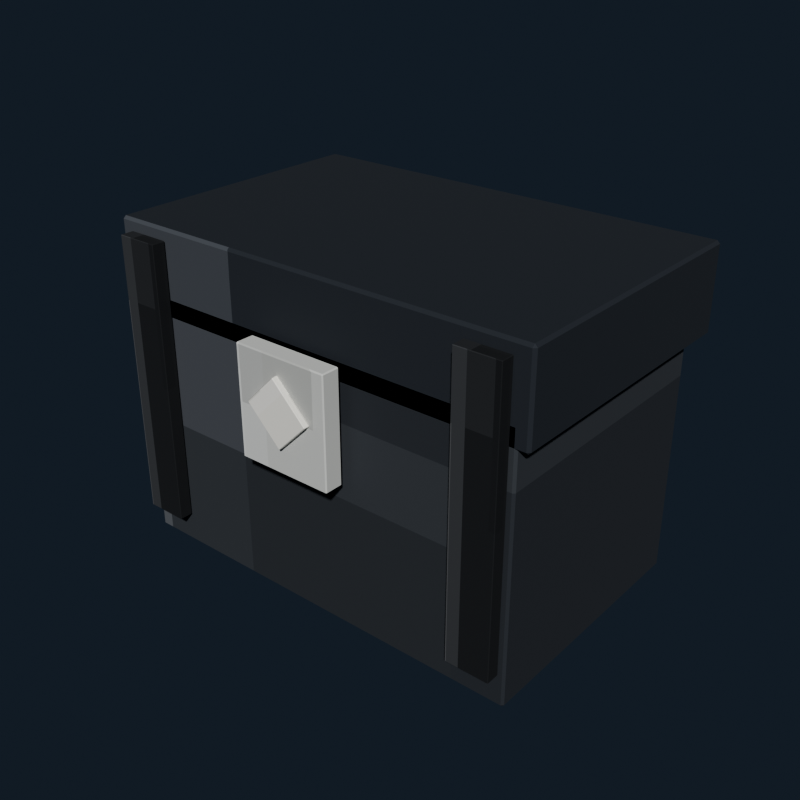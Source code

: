 # Source: toy_chest_charcoal.blend  (saved by Blender 5.2.44; exported with 4.5.12 LTS)
import bpy
from mathutils import Matrix  # noqa: F401  (used for matrix-valued properties, if any)

bpy.ops.wm.read_factory_settings(use_empty=True)
scene = bpy.context.scene
scene.name = 'Scene'

# ---- collections
col_collection = bpy.data.collections.new('Collection'); scene.collection.children.link(col_collection)

# ---- images (referenced by path relative to the original .blend; pixels are not part of the script)
import os
ASSET_DIR = os.environ.get("B2B_ASSET_DIR", "")  # directory of the original .blend (textures are referenced by path, not embedded)
HERE = os.path.dirname(os.path.abspath(__file__))  # packed textures are extracted next to this script under _unpacked/

def load_image(name, relpath, width, height, colorspace="sRGB"):
    """Load a texture the original file referenced (path relative to the .blend, or extracted next to this script)."""
    p = next((c for c in (os.path.join(HERE, relpath), os.path.join(ASSET_DIR, relpath)) if relpath and os.path.exists(c)), "")
    if p:
        img = bpy.data.images.load(p, check_existing=True)
        img.name = name
    else:  # same state as the original file: an image datablock whose file is absent (Cycles renders it pink)
        img = bpy.data.images.new(name, width, height)
        img.source = "FILE"
        img.filepath = "//" + (relpath or name)
    img.colorspace_settings.name = colorspace
    return img
img_toy_chest_charcoal_pixel_atlas = load_image('toy_chest_charcoal_pixel_atlas', '_unpacked/toy_chest_charcoal_pixel_atlas.d8dcd81f.png', 144, 16, 'sRGB')

# ---- materials (node trees are filled in below, after node groups)
mat_toy_chest_charcoal_pixel_paint = bpy.data.materials.new('Toy Chest Charcoal pixel paint')

# ---- material node trees
mat_toy_chest_charcoal_pixel_paint.use_nodes = True; mat_toy_chest_charcoal_pixel_paint.node_tree.nodes.clear()
_N = mat_toy_chest_charcoal_pixel_paint.node_tree.nodes; _L = mat_toy_chest_charcoal_pixel_paint.node_tree.links
n0 = _N.new('ShaderNodeBsdfPrincipled'); n0.name = 'Principled BSDF'; n0.location = (-200, 100)
n0.inputs[2].default_value = 0.84
n0.inputs[10].default_value = 0.005
n1 = _N.new('ShaderNodeOutputMaterial'); n1.name = 'Material Output'; n1.location = (200, 100)
n2 = _N.new('ShaderNodeTexImage'); n2.name = 'Image Texture'; n2.location = (0, 0)
n2.image = img_toy_chest_charcoal_pixel_atlas
n2.interpolation = 'Closest'
_L.new(n0.outputs[0], n1.inputs[0])
_L.new(n2.outputs[0], n0.inputs[0])
n1.is_active_output = True

# ---- world
world_world = bpy.data.worlds.new('World'); scene.world = world_world
world_world.use_nodes = True; world_world.node_tree.nodes.clear()
_N = world_world.node_tree.nodes; _L = world_world.node_tree.links
n0 = _N.new('ShaderNodeOutputWorld'); n0.name = 'World Output'; n0.location = (200, 100)
n1 = _N.new('ShaderNodeBackground'); n1.name = 'Background'; n1.location = (-200, 100)
n1.inputs[0].default_value = (0.04314, 0.06275, 0.09412, 1.0)
n1.inputs[1].default_value = 0.36
_L.new(n1.outputs[0], n0.inputs[0])
n0.is_active_output = True
world_world.color = (0.05088, 0.05088, 0.05088)
world_world.sun_shadow_jitter_overblur = 0.0

# ---- meshes
me_cube = bpy.data.meshes.new('Cube')
me_cube.from_pydata([(-0.386, -0.236, -0.24), (-0.386, -0.24, -0.236), (-0.39, -0.236, -0.236), (-0.386, -0.24, 0.236), (-0.386, -0.236, 0.24), (-0.39, -0.236, 0.236), (-0.386, 0.236, -0.24), (-0.39, 0.236, -0.236), (-0.386, 0.24, -0.236), (-0.386, 0.236, 0.24), (-0.386, 0.24, 0.236), (-0.39, 0.236, 0.236), (0.386, -0.236, -0.24), (0.39, -0.236, -0.236), (0.386, -0.24, -0.236), (0.386, -0.236, 0.24), (0.386, -0.24, 0.236), (0.39, -0.236, 0.236), (0.386, 0.236, -0.24), (0.386, 0.24, -0.236), (0.39, 0.236, -0.236), (0.386, 0.236, 0.24), (0.39, 0.236, 0.236), (0.386, 0.24, 0.236)], [], [(0, 1, 2), (3, 4, 5), (6, 7, 8), (9, 10, 11), (12, 13, 14), (15, 16, 17), (18, 19, 20), (21, 22, 23), (6, 0, 2, 7), (1, 3, 5, 2), (4, 9, 11, 5), (10, 8, 7, 11), (18, 6, 8, 19), (9, 21, 23, 10), (22, 20, 19, 23), (12, 18, 20, 13), (21, 15, 17, 22), (16, 14, 13, 17), (0, 12, 14, 1), (15, 4, 3, 16), (6, 18, 12, 0), (2, 5, 11, 7), (14, 16, 3, 1), (21, 9, 4, 15), (8, 10, 23, 19), (20, 22, 17, 13)])
_uv = me_cube.uv_layers.new(name='UVMap')
_uv.uv.foreach_set('vector', [0.2408, 0.7206, 0.2408, 0.7225, 0.2407, 0.7206, 0.2899, 0.9439, 0.2901, 0.9439, 0.2899, 0.945, 0.2408, 0.5019, 0.2407, 0.5019, 0.2408, 0.5, 0.2901, 0.2776, 0.2899, 0.2786, 0.2899, 0.2761, 0.2653, 0.7206, 0.2656, 0.7206, 0.2655, 0.7231, 0.2902, 0.7221, 0.2899, 0.7236, 0.2899, 0.7211, 0.2653, 0.5019, 0.2655, 0.4994, 0.2656, 0.5019, 0.2902, 0.5011, 0.2899, 0.5019, 0.2899, 0.4991, 0.2408, 0.5019, 0.2408, 0.7206, 0.2407, 0.7206, 0.2407, 0.5019, 0.2656, 0.055, 0.2899, 0.055, 0.2899, 0.05685, 0.2656, 0.05685, 0.2901, 0.05685, 0.2901, 0.2776, 0.2899, 0.2761, 0.2899, 0.05685, 0.2899, 0.2786, 0.2656, 0.2786, 0.2656, 0.2756, 0.2899, 0.2761, 0.2653, 0.5019, 0.2408, 0.5019, 0.2408, 0.5, 0.2655, 0.4994, 0.2901, 0.2776, 0.2902, 0.5011, 0.2899, 0.4991, 0.2899, 0.2786, 0.2899, 0.5019, 0.2656, 0.5019, 0.2655, 0.4994, 0.2899, 0.4991, 0.2653, 0.7206, 0.2653, 0.5019, 0.2656, 0.5019, 0.2656, 0.7206, 0.2902, 0.5011, 0.2902, 0.7221, 0.2899, 0.7211, 0.2899, 0.5019, 0.2899, 0.7236, 0.2655, 0.7231, 0.2656, 0.7206, 0.2899, 0.7211, 0.2408, 0.7206, 0.2653, 0.7206, 0.2655, 0.7231, 0.2408, 0.7225, 0.2902, 0.7221, 0.2901, 0.9439, 0.2899, 0.9439, 0.2899, 0.7236, 0.2408, 0.5019, 0.2653, 0.5019, 0.2653, 0.7206, 0.2408, 0.7206, 0.2656, 0.05685, 0.2899, 0.05685, 0.2899, 0.2761, 0.2656, 0.2756, 0.2655, 0.7231, 0.2899, 0.7236, 0.2899, 0.9439, 0.2656, 0.9439, 0.2902, 0.5011, 0.3147, 0.5019, 0.3147, 0.7206, 0.2902, 0.7221, 0.2656, 0.2786, 0.2899, 0.2786, 0.2899, 0.4991, 0.2655, 0.4994, 0.2656, 0.5019, 0.2899, 0.5019, 0.2899, 0.7211, 0.2656, 0.7206])
me_cube.materials.append(mat_toy_chest_charcoal_pixel_paint)
me_cube.update()
me_cube_001 = bpy.data.meshes.new('Cube.001')
me_cube_001.from_pydata([(-0.405, -0.255, -0.08), (-0.405, -0.26, -0.075), (-0.41, -0.255, -0.075), (-0.405, -0.26, 0.075), (-0.405, -0.255, 0.08), (-0.41, -0.255, 0.075), (-0.405, 0.255, -0.08), (-0.41, 0.255, -0.075), (-0.405, 0.26, -0.075), (-0.405, 0.255, 0.08), (-0.405, 0.26, 0.075), (-0.41, 0.255, 0.075), (0.405, -0.255, -0.08), (0.41, -0.255, -0.075), (0.405, -0.26, -0.075), (0.405, -0.255, 0.08), (0.405, -0.26, 0.075), (0.41, -0.255, 0.075), (0.405, 0.255, -0.08), (0.405, 0.26, -0.075), (0.41, 0.255, -0.075), (0.405, 0.255, 0.08), (0.41, 0.255, 0.075), (0.405, 0.26, 0.075)], [], [(0, 1, 2), (3, 4, 5), (6, 7, 8), (9, 10, 11), (12, 13, 14), (15, 16, 17), (18, 19, 20), (21, 22, 23), (6, 0, 2, 7), (1, 3, 5, 2), (4, 9, 11, 5), (10, 8, 7, 11), (18, 6, 8, 19), (9, 21, 23, 10), (22, 20, 19, 23), (12, 18, 20, 13), (21, 15, 17, 22), (16, 14, 13, 17), (0, 12, 14, 1), (15, 4, 3, 16), (6, 18, 12, 0), (2, 5, 11, 7), (14, 16, 3, 1), (21, 9, 4, 15), (8, 10, 23, 19), (20, 22, 17, 13)])
_uv = me_cube_001.uv_layers.new(name='UVMap')
_uv.uv.foreach_set('vector', [0.4631, 0.7204, 0.4631, 0.7225, 0.4629, 0.7204, 0.5116, 0.9436, 0.5124, 0.9436, 0.5116, 0.945, 0.4631, 0.5021, 0.4629, 0.5021, 0.4631, 0.5, 0.5124, 0.2777, 0.5116, 0.2789, 0.5116, 0.2759, 0.4875, 0.7204, 0.4882, 0.7204, 0.4879, 0.7232, 0.5124, 0.7221, 0.5116, 0.7239, 0.5116, 0.7209, 0.4875, 0.5021, 0.4879, 0.4993, 0.4882, 0.5021, 0.5124, 0.5013, 0.5116, 0.5021, 0.5116, 0.499, 0.4631, 0.5021, 0.4631, 0.7204, 0.4629, 0.7204, 0.4629, 0.5021, 0.4884, 0.055, 0.5116, 0.055, 0.5116, 0.05714, 0.4884, 0.05714, 0.5124, 0.05714, 0.5124, 0.2777, 0.5116, 0.2759, 0.5116, 0.05714, 0.5116, 0.2789, 0.4884, 0.2789, 0.4884, 0.2754, 0.5116, 0.2759, 0.4875, 0.5021, 0.4631, 0.5021, 0.4631, 0.5, 0.4879, 0.4993, 0.5124, 0.2777, 0.5124, 0.5013, 0.5116, 0.499, 0.5116, 0.2789, 0.5116, 0.5021, 0.4882, 0.5021, 0.4879, 0.4993, 0.5116, 0.499, 0.4875, 0.7204, 0.4875, 0.5021, 0.4882, 0.5021, 0.4882, 0.7204, 0.5124, 0.5013, 0.5124, 0.7221, 0.5116, 0.7209, 0.5116, 0.5021, 0.5116, 0.7239, 0.4879, 0.7232, 0.4882, 0.7204, 0.5116, 0.7209, 0.4631, 0.7204, 0.4875, 0.7204, 0.4879, 0.7232, 0.4631, 0.7225, 0.5124, 0.7221, 0.5124, 0.9436, 0.5116, 0.9436, 0.5116, 0.7239, 0.4631, 0.5021, 0.4875, 0.5021, 0.4875, 0.7204, 0.4631, 0.7204, 0.4884, 0.05714, 0.5116, 0.05714, 0.5116, 0.2759, 0.4884, 0.2754, 0.4879, 0.7232, 0.5116, 0.7239, 0.5116, 0.9436, 0.4884, 0.9436, 0.5124, 0.5013, 0.5369, 0.5021, 0.5369, 0.7204, 0.5124, 0.7221, 0.4884, 0.2789, 0.5116, 0.2789, 0.5116, 0.499, 0.4879, 0.4993, 0.4882, 0.5021, 0.5116, 0.5021, 0.5116, 0.7209, 0.4882, 0.7204])
me_cube_001.materials.append(mat_toy_chest_charcoal_pixel_paint)
me_cube_001.update()
me_cube_002 = bpy.data.meshes.new('Cube.002')
me_cube_002.from_pydata([(-0.039, -0.0115, -0.26), (-0.039, -0.0125, -0.259), (-0.04, -0.0115, -0.259), (-0.039, -0.0125, 0.259), (-0.039, -0.0115, 0.26), (-0.04, -0.0115, 0.259), (-0.039, 0.0115, -0.26), (-0.04, 0.0115, -0.259), (-0.039, 0.0125, -0.259), (-0.039, 0.0115, 0.26), (-0.039, 0.0125, 0.259), (-0.04, 0.0115, 0.259), (0.039, -0.0115, -0.26), (0.04, -0.0115, -0.259), (0.039, -0.0125, -0.259), (0.039, -0.0115, 0.26), (0.039, -0.0125, 0.259), (0.04, -0.0115, 0.259), (0.039, 0.0115, -0.26), (0.039, 0.0125, -0.259), (0.04, 0.0115, -0.259), (0.039, 0.0115, 0.26), (0.04, 0.0115, 0.259), (0.039, 0.0125, 0.259)], [], [(0, 1, 2), (3, 4, 5), (6, 7, 8), (9, 10, 11), (12, 13, 14), (15, 16, 17), (18, 19, 20), (21, 22, 23), (6, 0, 2, 7), (1, 3, 5, 2), (4, 9, 11, 5), (10, 8, 7, 11), (18, 6, 8, 19), (9, 21, 23, 10), (22, 20, 19, 23), (12, 18, 20, 13), (21, 15, 17, 22), (16, 14, 13, 17), (0, 12, 14, 1), (15, 4, 3, 16), (6, 18, 12, 0), (2, 5, 11, 7), (14, 16, 3, 1), (21, 9, 4, 15), (8, 10, 23, 19), (20, 22, 17, 13)])
_uv = me_cube_002.uv_layers.new(name='UVMap')
_uv.uv.foreach_set('vector', [0.1299, 0.7136, 0.1299, 0.7225, 0.1296, 0.7136, 0.179, 0.9422, 0.179, 0.9422, 0.179, 0.945, 0.1299, 0.5089, 0.1296, 0.5089, 0.1299, 0.5, 0.179, 0.2764, 0.179, 0.2803, 0.179, 0.2708, 0.154, 0.7136, 0.1543, 0.7136, 0.1542, 0.7239, 0.1792, 0.7194, 0.179, 0.7253, 0.179, 0.7158, 0.154, 0.5089, 0.1542, 0.4986, 0.1543, 0.5089, 0.1792, 0.506, 0.179, 0.5089, 0.179, 0.4979, 0.1299, 0.5089, 0.1299, 0.7136, 0.1296, 0.7136, 0.1296, 0.5089, 0.1544, 0.055, 0.179, 0.055, 0.179, 0.0639, 0.1544, 0.0639, 0.179, 0.0639, 0.179, 0.2764, 0.179, 0.2708, 0.179, 0.0639, 0.179, 0.2803, 0.1544, 0.2803, 0.1544, 0.2686, 0.179, 0.2708, 0.154, 0.5089, 0.1299, 0.5089, 0.1299, 0.5, 0.1542, 0.4986, 0.179, 0.2764, 0.1792, 0.506, 0.179, 0.4979, 0.179, 0.2803, 0.179, 0.5089, 0.1543, 0.5089, 0.1542, 0.4986, 0.179, 0.4979, 0.154, 0.7136, 0.154, 0.5089, 0.1543, 0.5089, 0.1543, 0.7136, 0.1792, 0.506, 0.1792, 0.7194, 0.179, 0.7158, 0.179, 0.5089, 0.179, 0.7253, 0.1542, 0.7239, 0.1543, 0.7136, 0.179, 0.7158, 0.1299, 0.7136, 0.154, 0.7136, 0.1542, 0.7239, 0.1299, 0.7225, 0.1792, 0.7194, 0.179, 0.9422, 0.179, 0.9422, 0.179, 0.7253, 0.1299, 0.5089, 0.154, 0.5089, 0.154, 0.7136, 0.1299, 0.7136, 0.1544, 0.0639, 0.179, 0.0639, 0.179, 0.2708, 0.1544, 0.2686, 0.1542, 0.7239, 0.179, 0.7253, 0.179, 0.9422, 0.1544, 0.9422, 0.1792, 0.506, 0.2034, 0.5089, 0.2034, 0.7136, 0.1792, 0.7194, 0.1544, 0.2803, 0.179, 0.2803, 0.179, 0.4979, 0.1542, 0.4986, 0.1543, 0.5089, 0.179, 0.5089, 0.179, 0.7158, 0.1543, 0.7136])
me_cube_002.materials.append(mat_toy_chest_charcoal_pixel_paint)
me_cube_002.update()
me_cube_003 = bpy.data.meshes.new('Cube.003')
me_cube_003.from_pydata([(-0.039, -0.0115, -0.26), (-0.039, -0.0125, -0.259), (-0.04, -0.0115, -0.259), (-0.039, -0.0125, 0.259), (-0.039, -0.0115, 0.26), (-0.04, -0.0115, 0.259), (-0.039, 0.0115, -0.26), (-0.04, 0.0115, -0.259), (-0.039, 0.0125, -0.259), (-0.039, 0.0115, 0.26), (-0.039, 0.0125, 0.259), (-0.04, 0.0115, 0.259), (0.039, -0.0115, -0.26), (0.04, -0.0115, -0.259), (0.039, -0.0125, -0.259), (0.039, -0.0115, 0.26), (0.039, -0.0125, 0.259), (0.04, -0.0115, 0.259), (0.039, 0.0115, -0.26), (0.039, 0.0125, -0.259), (0.04, 0.0115, -0.259), (0.039, 0.0115, 0.26), (0.04, 0.0115, 0.259), (0.039, 0.0125, 0.259)], [], [(0, 1, 2), (3, 4, 5), (6, 7, 8), (9, 10, 11), (12, 13, 14), (15, 16, 17), (18, 19, 20), (21, 22, 23), (6, 0, 2, 7), (1, 3, 5, 2), (4, 9, 11, 5), (10, 8, 7, 11), (18, 6, 8, 19), (9, 21, 23, 10), (22, 20, 19, 23), (12, 18, 20, 13), (21, 15, 17, 22), (16, 14, 13, 17), (0, 12, 14, 1), (15, 4, 3, 16), (6, 18, 12, 0), (2, 5, 11, 7), (14, 16, 3, 1), (21, 9, 4, 15), (8, 10, 23, 19), (20, 22, 17, 13)])
_uv = me_cube_003.uv_layers.new(name='UVMap')
_uv.uv.foreach_set('vector', [0.1299, 0.7136, 0.1299, 0.7225, 0.1296, 0.7136, 0.179, 0.9422, 0.179, 0.9422, 0.179, 0.945, 0.1299, 0.5089, 0.1296, 0.5089, 0.1299, 0.5, 0.179, 0.2764, 0.179, 0.2803, 0.179, 0.2708, 0.154, 0.7136, 0.1543, 0.7136, 0.1542, 0.7239, 0.1792, 0.7194, 0.179, 0.7253, 0.179, 0.7158, 0.154, 0.5089, 0.1542, 0.4986, 0.1543, 0.5089, 0.1792, 0.506, 0.179, 0.5089, 0.179, 0.4979, 0.1299, 0.5089, 0.1299, 0.7136, 0.1296, 0.7136, 0.1296, 0.5089, 0.1544, 0.055, 0.179, 0.055, 0.179, 0.0639, 0.1544, 0.0639, 0.179, 0.0639, 0.179, 0.2764, 0.179, 0.2708, 0.179, 0.0639, 0.179, 0.2803, 0.1544, 0.2803, 0.1544, 0.2686, 0.179, 0.2708, 0.154, 0.5089, 0.1299, 0.5089, 0.1299, 0.5, 0.1542, 0.4986, 0.179, 0.2764, 0.1792, 0.506, 0.179, 0.4979, 0.179, 0.2803, 0.179, 0.5089, 0.1543, 0.5089, 0.1542, 0.4986, 0.179, 0.4979, 0.154, 0.7136, 0.154, 0.5089, 0.1543, 0.5089, 0.1543, 0.7136, 0.1792, 0.506, 0.1792, 0.7194, 0.179, 0.7158, 0.179, 0.5089, 0.179, 0.7253, 0.1542, 0.7239, 0.1543, 0.7136, 0.179, 0.7158, 0.1299, 0.7136, 0.154, 0.7136, 0.1542, 0.7239, 0.1299, 0.7225, 0.1792, 0.7194, 0.179, 0.9422, 0.179, 0.9422, 0.179, 0.7253, 0.1299, 0.5089, 0.154, 0.5089, 0.154, 0.7136, 0.1299, 0.7136, 0.1544, 0.0639, 0.179, 0.0639, 0.179, 0.2708, 0.1544, 0.2686, 0.1542, 0.7239, 0.179, 0.7253, 0.179, 0.9422, 0.1544, 0.9422, 0.1792, 0.506, 0.2034, 0.5089, 0.2034, 0.7136, 0.1792, 0.7194, 0.1544, 0.2803, 0.179, 0.2803, 0.179, 0.4979, 0.1542, 0.4986, 0.1543, 0.5089, 0.179, 0.5089, 0.179, 0.7158, 0.1543, 0.7136])
me_cube_003.materials.append(mat_toy_chest_charcoal_pixel_paint)
me_cube_003.update()
me_cube_004 = bpy.data.meshes.new('Cube.004')
me_cube_004.from_pydata([(-0.088, -0.0155, -0.1), (-0.088, -0.0175, -0.098), (-0.09, -0.0155, -0.098), (-0.088, -0.0175, 0.098), (-0.088, -0.0155, 0.1), (-0.09, -0.0155, 0.098), (-0.088, 0.0155, -0.1), (-0.09, 0.0155, -0.098), (-0.088, 0.0175, -0.098), (-0.088, 0.0155, 0.1), (-0.088, 0.0175, 0.098), (-0.09, 0.0155, 0.098), (0.088, -0.0155, -0.1), (0.09, -0.0155, -0.098), (0.088, -0.0175, -0.098), (0.088, -0.0155, 0.1), (0.088, -0.0175, 0.098), (0.09, -0.0155, 0.098), (0.088, 0.0155, -0.1), (0.088, 0.0175, -0.098), (0.09, 0.0155, -0.098), (0.088, 0.0155, 0.1), (0.09, 0.0155, 0.098), (0.088, 0.0175, 0.098)], [], [(0, 1, 2), (3, 4, 5), (6, 7, 8), (9, 10, 11), (12, 13, 14), (15, 16, 17), (18, 19, 20), (21, 22, 23), (6, 0, 2, 7), (1, 3, 5, 2), (4, 9, 11, 5), (10, 8, 7, 11), (18, 6, 8, 19), (9, 21, 23, 10), (22, 20, 19, 23), (12, 18, 20, 13), (21, 15, 17, 22), (16, 14, 13, 17), (0, 12, 14, 1), (15, 4, 3, 16), (6, 18, 12, 0), (2, 5, 11, 7), (14, 16, 3, 1), (21, 9, 4, 15), (8, 10, 23, 19), (20, 22, 17, 13)])
_uv = me_cube_004.uv_layers.new(name='UVMap')
_uv.uv.foreach_set('vector', [0.6854, 0.7098, 0.6854, 0.7225, 0.6851, 0.7098, 0.7343, 0.9425, 0.7346, 0.9425, 0.7343, 0.945, 0.6854, 0.5127, 0.6851, 0.5127, 0.6854, 0.5, 0.7346, 0.2749, 0.7343, 0.28, 0.7343, 0.268, 0.7096, 0.7098, 0.71, 0.7098, 0.7098, 0.7237, 0.7347, 0.7174, 0.7343, 0.725, 0.7343, 0.713, 0.7096, 0.5127, 0.7098, 0.4988, 0.71, 0.5127, 0.7347, 0.5089, 0.7343, 0.5127, 0.7343, 0.4981, 0.6854, 0.5127, 0.6854, 0.7098, 0.6851, 0.7098, 0.6851, 0.5127, 0.7101, 0.055, 0.7343, 0.055, 0.7343, 0.06771, 0.7101, 0.06771, 0.7346, 0.06771, 0.7346, 0.2749, 0.7343, 0.268, 0.7343, 0.06771, 0.7343, 0.28, 0.7101, 0.28, 0.7101, 0.2648, 0.7343, 0.268, 0.7096, 0.5127, 0.6854, 0.5127, 0.6854, 0.5, 0.7098, 0.4988, 0.7346, 0.2749, 0.7347, 0.5089, 0.7343, 0.4981, 0.7343, 0.28, 0.7343, 0.5127, 0.71, 0.5127, 0.7098, 0.4988, 0.7343, 0.4981, 0.7096, 0.7098, 0.7096, 0.5127, 0.71, 0.5127, 0.71, 0.7098, 0.7347, 0.5089, 0.7347, 0.7174, 0.7343, 0.713, 0.7343, 0.5127, 0.7343, 0.725, 0.7098, 0.7237, 0.71, 0.7098, 0.7343, 0.713, 0.6854, 0.7098, 0.7096, 0.7098, 0.7098, 0.7237, 0.6854, 0.7225, 0.7347, 0.7174, 0.7346, 0.9425, 0.7343, 0.9425, 0.7343, 0.725, 0.6854, 0.5127, 0.7096, 0.5127, 0.7096, 0.7098, 0.6854, 0.7098, 0.7101, 0.06771, 0.7343, 0.06771, 0.7343, 0.268, 0.7101, 0.2648, 0.7098, 0.7237, 0.7343, 0.725, 0.7343, 0.9425, 0.7101, 0.9425, 0.7347, 0.5089, 0.759, 0.5127, 0.759, 0.7098, 0.7347, 0.7174, 0.7101, 0.28, 0.7343, 0.28, 0.7343, 0.4981, 0.7098, 0.4988, 0.71, 0.5127, 0.7343, 0.5127, 0.7343, 0.713, 0.71, 0.7098])
me_cube_004.materials.append(mat_toy_chest_charcoal_pixel_paint)
me_cube_004.update()
me_cube_005 = bpy.data.meshes.new('Cube.005')
me_cube_005.from_pydata([(-0.044, -0.005, -0.04), (-0.044, -0.006, -0.039), (-0.045, -0.005, -0.039), (-0.044, -0.006, 0.039), (-0.044, -0.005, 0.04), (-0.045, -0.005, 0.039), (-0.044, 0.005, -0.04), (-0.045, 0.005, -0.039), (-0.044, 0.006, -0.039), (-0.044, 0.005, 0.04), (-0.044, 0.006, 0.039), (-0.045, 0.005, 0.039), (0.044, -0.005, -0.04), (0.045, -0.005, -0.039), (0.044, -0.006, -0.039), (0.044, -0.005, 0.04), (0.044, -0.006, 0.039), (0.045, -0.005, 0.039), (0.044, 0.005, -0.04), (0.044, 0.006, -0.039), (0.045, 0.005, -0.039), (0.044, 0.005, 0.04), (0.045, 0.005, 0.039), (0.044, 0.006, 0.039)], [], [(0, 1, 2), (3, 4, 5), (6, 7, 8), (9, 10, 11), (12, 13, 14), (15, 16, 17), (18, 19, 20), (21, 22, 23), (6, 0, 2, 7), (1, 3, 5, 2), (4, 9, 11, 5), (10, 8, 7, 11), (18, 6, 8, 19), (9, 21, 23, 10), (22, 20, 19, 23), (12, 18, 20, 13), (21, 15, 17, 22), (16, 14, 13, 17), (0, 12, 14, 1), (15, 4, 3, 16), (6, 18, 12, 0), (2, 5, 11, 7), (14, 16, 3, 1), (21, 9, 4, 15), (8, 10, 23, 19), (20, 22, 17, 13)])
_uv = me_cube_005.uv_layers.new(name='UVMap')
_uv.uv.foreach_set('vector', [0.7965, 0.704, 0.7965, 0.7225, 0.7962, 0.704, 0.8454, 0.9425, 0.8457, 0.9425, 0.8454, 0.945, 0.7965, 0.5185, 0.7962, 0.5185, 0.7965, 0.5, 0.8457, 0.273, 0.8454, 0.28, 0.8454, 0.2636, 0.8207, 0.704, 0.8212, 0.704, 0.821, 0.7237, 0.8458, 0.7145, 0.8454, 0.725, 0.8454, 0.7086, 0.8207, 0.5185, 0.821, 0.4988, 0.8212, 0.5185, 0.8458, 0.5133, 0.8454, 0.5185, 0.8454, 0.4981, 0.7965, 0.5185, 0.7965, 0.704, 0.7962, 0.704, 0.7962, 0.5185, 0.8213, 0.055, 0.8454, 0.055, 0.8454, 0.07354, 0.8213, 0.07354, 0.8457, 0.07354, 0.8457, 0.273, 0.8454, 0.2636, 0.8454, 0.07354, 0.8454, 0.28, 0.8213, 0.28, 0.8213, 0.259, 0.8454, 0.2636, 0.8207, 0.5185, 0.7965, 0.5185, 0.7965, 0.5, 0.821, 0.4988, 0.8457, 0.273, 0.8458, 0.5133, 0.8454, 0.4981, 0.8454, 0.28, 0.8454, 0.5185, 0.8212, 0.5185, 0.821, 0.4988, 0.8454, 0.4981, 0.8207, 0.704, 0.8207, 0.5185, 0.8212, 0.5185, 0.8212, 0.704, 0.8458, 0.5133, 0.8458, 0.7145, 0.8454, 0.7086, 0.8454, 0.5185, 0.8454, 0.725, 0.821, 0.7237, 0.8212, 0.704, 0.8454, 0.7086, 0.7965, 0.704, 0.8207, 0.704, 0.821, 0.7237, 0.7965, 0.7225, 0.8458, 0.7145, 0.8457, 0.9425, 0.8454, 0.9425, 0.8454, 0.725, 0.7965, 0.5185, 0.8207, 0.5185, 0.8207, 0.704, 0.7965, 0.704, 0.8213, 0.07354, 0.8454, 0.07354, 0.8454, 0.2636, 0.8213, 0.259, 0.821, 0.7237, 0.8454, 0.725, 0.8454, 0.9425, 0.8213, 0.9425, 0.8458, 0.5133, 0.8701, 0.5185, 0.8701, 0.704, 0.8458, 0.7145, 0.8213, 0.28, 0.8454, 0.28, 0.8454, 0.4981, 0.821, 0.4988, 0.8212, 0.5185, 0.8454, 0.5185, 0.8454, 0.7086, 0.8212, 0.704])
me_cube_005.materials.append(mat_toy_chest_charcoal_pixel_paint)
me_cube_005.update()

# ---- objects
ob_chestbody = bpy.data.objects.new('ChestBody', me_cube)
ob_chestlid = bpy.data.objects.new('ChestLid', me_cube_001)
ob_chestband_l = bpy.data.objects.new('ChestBand_L', me_cube_002)
ob_chestband_r = bpy.data.objects.new('ChestBand_R', me_cube_003)
ob_chestlatch = bpy.data.objects.new('ChestLatch', me_cube_004)
ob_chestheart = bpy.data.objects.new('ChestHeart', me_cube_005)

# ---- transforms, parenting, visibility, modifiers, constraints
ob_chestbody.location = (0.0, 0.0, 0.28)
ob_chestlid.location = (0.0, 0.02, 0.56)
ob_chestband_l.location = (-0.34, -0.255, 0.36)
ob_chestband_r.location = (0.34, -0.255, 0.36)
ob_chestlatch.location = (0.0, -0.274, 0.42)
ob_chestheart.location = (0.0, -0.296, 0.43)
ob_chestheart.rotation_euler = (0.0, 0.7854, 0.0)

# ---- collection membership
col_collection.objects.link(ob_chestbody)
col_collection.objects.link(ob_chestlid)
col_collection.objects.link(ob_chestband_l)
col_collection.objects.link(ob_chestband_r)
col_collection.objects.link(ob_chestlatch)
col_collection.objects.link(ob_chestheart)

# ---- scene / render settings (as saved in the file)
scene.frame_start = 1; scene.frame_end = 250; scene.frame_set(1)
scene.render.engine = 'BLENDER_EEVEE_NEXT'
scene.render.resolution_x = 640
scene.render.resolution_y = 640
scene.render.bake_bias = 0.0
scene.render.bake_samples = 0
scene.render.compositor_device = 'GPU'
scene.eevee.use_volume_custom_range = False
scene.eevee.fast_gi_thickness_near = 0.1
scene.eevee.fast_gi_thickness_far = 0.0
scene.eevee.ray_tracing_options.screen_trace_thickness = 0.1
scene.view_settings.look = 'AgX - Medium High Contrast'
bpy.context.view_layer.update()

# ---- added for rendering (the .blend has no active camera and no usable light): camera, sun
cam_auto = bpy.data.cameras.new('AutoCamera')
cam_auto.lens = 50.0
cam_auto.sensor_width = 36.0
cam_auto.clip_end = 1000.0
ob_auto_camera = bpy.data.objects.new('AutoCamera', cam_auto)
scene.collection.objects.link(ob_auto_camera)
ob_auto_camera.location = (1.08339, -1.31107, 1.20671)
ob_auto_camera.rotation_euler = (1.09748, -7.21219e-08, 0.694738)
scene.camera = ob_auto_camera
light_auto_sun = bpy.data.lights.new('AutoSun', 'SUN')
light_auto_sun.energy = 3.0
light_auto_sun.angle = 0.0523599
ob_auto_sun = bpy.data.objects.new('AutoSun', light_auto_sun)
scene.collection.objects.link(ob_auto_sun)
ob_auto_sun.rotation_euler = (0.872665, 0.174533, 0.523599)
bpy.context.view_layer.update()
